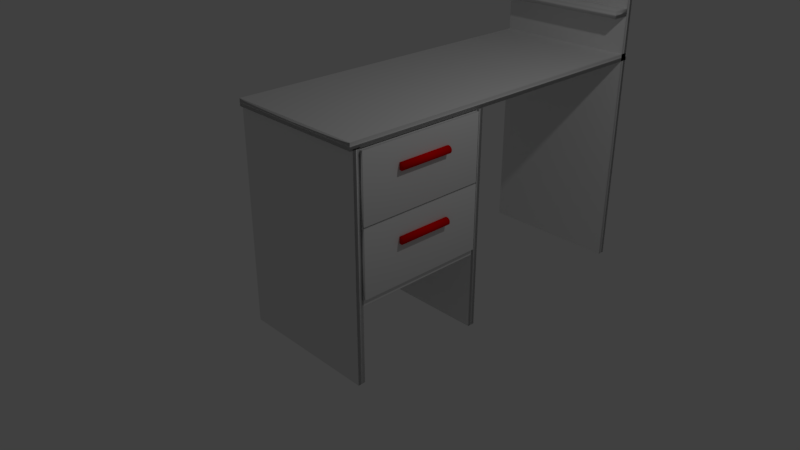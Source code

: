 # Source: nailStationWithDisplay.blend  (saved by Blender 2.78.0; exported with 4.5.12 LTS)
import bpy
from mathutils import Matrix  # noqa: F401  (used for matrix-valued properties, if any)

bpy.ops.wm.read_factory_settings(use_empty=True)
scene = bpy.context.scene
scene.name = 'Scene'

# ---- collections
col_collection_1 = bpy.data.collections.new('Collection 1'); scene.collection.children.link(col_collection_1)

# ---- materials (node trees are filled in below, after node groups)
mat_red = bpy.data.materials.new('Red')
mat_red.alpha_threshold = 0.0
mat_red.use_transparent_shadow = False
mat_red.diffuse_color = (0.8, 0.0, 0.0007974, 1.0)
mat_red.roughness = 0.5
mat_white = bpy.data.materials.new('White')
mat_white.alpha_threshold = 0.0
mat_white.use_transparent_shadow = False
mat_white.roughness = 0.5
mat_white.line_color = (0.0, 0.0, 0.0, 1.0)
mat_material_005 = bpy.data.materials.new('Material.005')
mat_material_005.alpha_threshold = 0.0
mat_material_005.use_transparent_shadow = False
mat_material_005.roughness = 0.5
mat_material_005.line_color = (0.0, 0.0, 0.0, 1.0)
mat_material_006 = bpy.data.materials.new('Material.006')
mat_material_006.alpha_threshold = 0.0
mat_material_006.use_transparent_shadow = False
mat_material_006.roughness = 0.5
mat_material_006.line_color = (0.0, 0.0, 0.0, 1.0)
mat_white_002 = bpy.data.materials.new('White.002')
mat_white_002.alpha_threshold = 0.0
mat_white_002.use_transparent_shadow = False
mat_white_002.roughness = 0.5
mat_white_002.line_color = (0.0, 0.0, 0.0, 1.0)
mat_white_003 = bpy.data.materials.new('White.003')
mat_white_003.alpha_threshold = 0.0
mat_white_003.use_transparent_shadow = False
mat_white_003.roughness = 0.5
mat_white_003.line_color = (0.0, 0.0, 0.0, 1.0)

# ---- material node trees

# ---- world
world_world = bpy.data.worlds.new('World'); scene.world = world_world
world_world.color = (0.05088, 0.05088, 0.05088)
world_world.use_sun_shadow = False
world_world.sun_shadow_jitter_overblur = 0.0
world_world.cycles.sampling_method = 'MANUAL'

# ---- cameras
cam_camera = bpy.data.cameras.new('Camera')
cam_camera.clip_end = 100.0
cam_camera.lens = 35.0
cam_camera.sensor_width = 32.0
cam_camera.sensor_height = 18.0
cam_camera.ortho_scale = 7.314
cam_camera.dof.focus_distance = 0.0
cam_camera.dof.aperture_fstop = 128.0

# ---- lights
light_lamp = bpy.data.lights.new('Lamp', 'POINT')
light_lamp.transmission_factor = 0.0
light_lamp.cutoff_distance = 30.0
light_lamp.energy = 100.0
light_lamp.shadow_buffer_clip_start = 1.001
light_lamp.shadow_soft_size = 0.1
light_lamp.shadow_maximum_resolution = 0.006
light_lamp.use_absolute_resolution = True

# ---- meshes
me_cylinder = bpy.data.meshes.new('Cylinder')
me_cylinder.from_pydata([(0.0, 0.05, -0.375), (0.0, 0.05, 0.375), (0.009755, 0.04904, -0.375), (0.009755, 0.04904, 0.375), (0.01913, 0.04619, -0.375), (0.01913, 0.04619, 0.375), (0.02778, 0.04157, -0.375), (0.02778, 0.04157, 0.375), (0.03536, 0.03536, -0.375), (0.03536, 0.03536, 0.375), (0.04157, 0.02778, -0.375), (0.04157, 0.02778, 0.375), (0.04619, 0.01913, -0.375), (0.04619, 0.01913, 0.375), (0.04904, 0.009755, -0.375), (0.04904, 0.009755, 0.375), (0.05, 3.775e-09, -0.375), (0.05, 3.775e-09, 0.375), (0.04904, -0.009755, -0.375), (0.04904, -0.009755, 0.375), (0.04619, -0.01913, -0.375), (0.04619, -0.01913, 0.375), (0.04157, -0.02778, -0.375), (0.04157, -0.02778, 0.375), (0.03536, -0.03536, -0.375), (0.03536, -0.03536, 0.375), (0.02778, -0.04157, -0.375), (0.02778, -0.04157, 0.375), (0.01913, -0.04619, -0.375), (0.01913, -0.04619, 0.375), (0.009755, -0.04904, -0.375), (0.009755, -0.04904, 0.375), (-1.629e-08, -0.05, -0.375), (-1.629e-08, -0.05, 0.375), (-0.009755, -0.04904, -0.375), (-0.009755, -0.04904, 0.375), (-0.01913, -0.04619, -0.375), (-0.01913, -0.04619, 0.375), (-0.02778, -0.04157, -0.375), (-0.02778, -0.04157, 0.375), (-0.03536, -0.03536, -0.375), (-0.03536, -0.03536, 0.375), (-0.04157, -0.02778, -0.375), (-0.04157, -0.02778, 0.375), (-0.04619, -0.01913, -0.375), (-0.04619, -0.01913, 0.375), (-0.04904, -0.009754, -0.375), (-0.04904, -0.009754, 0.375), (-0.05, 4.828e-08, -0.375), (-0.05, 4.828e-08, 0.375), (-0.04904, 0.009755, -0.375), (-0.04904, 0.009755, 0.375), (-0.04619, 0.01913, -0.375), (-0.04619, 0.01913, 0.375), (-0.04157, 0.02778, -0.375), (-0.04157, 0.02778, 0.375), (-0.03536, 0.03536, -0.375), (-0.03536, 0.03536, 0.375), (-0.02778, 0.04157, -0.375), (-0.02778, 0.04157, 0.375), (-0.01913, 0.04619, -0.375), (-0.01913, 0.04619, 0.375), (-0.009754, 0.04904, -0.375), (-0.009754, 0.04904, 0.375)], [], [(0, 1, 3, 2), (2, 3, 5, 4), (4, 5, 7, 6), (6, 7, 9, 8), (8, 9, 11, 10), (10, 11, 13, 12), (12, 13, 15, 14), (14, 15, 17, 16), (16, 17, 19, 18), (18, 19, 21, 20), (20, 21, 23, 22), (22, 23, 25, 24), (24, 25, 27, 26), (26, 27, 29, 28), (28, 29, 31, 30), (30, 31, 33, 32), (32, 33, 35, 34), (34, 35, 37, 36), (36, 37, 39, 38), (38, 39, 41, 40), (40, 41, 43, 42), (42, 43, 45, 44), (44, 45, 47, 46), (46, 47, 49, 48), (48, 49, 51, 50), (50, 51, 53, 52), (52, 53, 55, 54), (54, 55, 57, 56), (56, 57, 59, 58), (58, 59, 61, 60), (3, 1, 63, 61, 59, 57, 55, 53, 51, 49, 47, 45, 43, 41, 39, 37, 35, 33, 31, 29, 27, 25, 23, 21, 19, 17, 15, 13, 11, 9, 7, 5), (60, 61, 63, 62), (62, 63, 1, 0), (0, 2, 4, 6, 8, 10, 12, 14, 16, 18, 20, 22, 24, 26, 28, 30, 32, 34, 36, 38, 40, 42, 44, 46, 48, 50, 52, 54, 56, 58, 60, 62)])
me_cylinder.polygons.foreach_set('use_smooth', [True] * 34)
_uv = me_cylinder.uv_layers.new(name='UVMap')
_uv.uv.foreach_set('vector', [0.2915, 3.974e-08, 0.2915, 1.0, 0.2662, 1.0, 0.2662, 0.0, 0.2662, 0.0, 0.2662, 1.0, 0.2425, 1.0, 0.2425, 0.0, 0.2425, 0.0, 0.2425, 1.0, 0.2211, 1.0, 0.2211, 3.974e-08, 0.2211, 3.974e-08, 0.2211, 1.0, 0.2029, 1.0, 0.2029, 3.974e-08, 0.2029, 3.974e-08, 0.2029, 1.0, 0.1847, 1.0, 0.1847, 3.974e-08, 0.1847, 3.974e-08, 0.1847, 1.0, 0.1633, 1.0, 0.1633, 3.974e-08, 0.1633, 3.974e-08, 0.1633, 1.0, 0.1395, 1.0, 0.1395, 3.974e-08, 0.1395, 3.974e-08, 0.1395, 1.0, 0.1143, 1.0, 0.1143, 7.947e-08, 0.1143, 7.947e-08, 0.1143, 1.0, 0.08858, 1.0, 0.08858, 7.947e-08, 0.08858, 7.947e-08, 0.08858, 1.0, 0.06335, 1.0, 0.06335, 3.974e-08, 0.06335, 3.974e-08, 0.06335, 1.0, 0.03958, 1.0, 0.03958, 3.974e-08, 0.03958, 3.974e-08, 0.03958, 1.0, 0.01819, 1.0, 0.01819, 0.0, 0.01819, 0.0, 0.01819, 1.0, 9.778e-09, 1.0, 0.0, 3.974e-08, 0.5723, 1.0, 0.5723, 3.974e-08, 0.5937, 3.974e-08, 0.5937, 1.0, 0.5937, 1.0, 0.5937, 3.974e-08, 0.6174, 0.0, 0.6174, 1.0, 0.6174, 1.0, 0.6174, 0.0, 0.6427, 7.947e-08, 0.6427, 1.0, 0.6427, 1.0, 0.6427, 7.947e-08, 0.6684, 3.974e-08, 0.6684, 1.0, 0.6684, 1.0, 0.6684, 3.974e-08, 0.6936, 0.0, 0.6936, 1.0, 0.6936, 1.0, 0.6936, 0.0, 0.7174, 0.0, 0.7174, 1.0, 0.7174, 1.0, 0.7174, 0.0, 0.7388, 3.974e-08, 0.7388, 1.0, 0.4058, 1.0, 0.4058, 0.0, 0.4272, 0.0, 0.4272, 1.0, 0.4272, 1.0, 0.4272, 0.0, 0.4509, 0.0, 0.4509, 1.0, 0.4509, 1.0, 0.4509, 0.0, 0.4762, 3.974e-08, 0.4762, 1.0, 0.4762, 1.0, 0.4762, 3.974e-08, 0.5019, 3.974e-08, 0.5019, 1.0, 0.5019, 1.0, 0.5019, 3.974e-08, 0.5271, 0.0, 0.5271, 1.0, 0.5271, 1.0, 0.5271, 0.0, 0.5509, 0.0, 0.5509, 1.0, 0.5509, 1.0, 0.5509, 0.0, 0.5723, 3.974e-08, 0.5723, 1.0, 0.4058, 0.0, 0.4058, 1.0, 0.3876, 1.0, 0.3876, 0.0, 0.3876, 0.0, 0.3876, 1.0, 0.3662, 1.0, 0.3662, 0.0, 0.3662, 0.0, 0.3662, 1.0, 0.3424, 1.0, 0.3424, 0.0, 0.7388, 0.2056, 0.7388, 0.1925, 0.7438, 0.1797, 0.7537, 0.1676, 0.768, 0.1567, 0.7861, 0.1475, 0.8075, 0.1402, 0.8313, 0.1352, 0.8565, 0.1327, 0.8823, 0.1327, 0.9075, 0.1352, 0.9313, 0.1402, 0.9527, 0.1475, 0.9708, 0.1567, 0.9851, 0.1676, 0.995, 0.1797, 1.0, 0.1925, 1.0, 0.2056, 0.995, 0.2184, 0.9851, 0.2305, 0.9708, 0.2413, 0.9527, 0.2506, 0.9313, 0.2578, 0.9075, 0.2628, 0.8823, 0.2654, 0.8565, 0.2654, 0.8313, 0.2628, 0.8075, 0.2578, 0.7861, 0.2506, 0.768, 0.2413, 0.7537, 0.2305, 0.7438, 0.2184, 0.3424, 0.0, 0.3424, 1.0, 0.3172, 1.0, 0.3172, 0.0, 0.3172, 0.0, 0.3172, 1.0, 0.2915, 1.0, 0.2915, 3.974e-08, 0.7388, 0.05981, 0.7438, 0.04699, 0.7537, 0.03492, 0.768, 0.02405, 0.7861, 0.01481, 0.8075, 0.007551, 0.8313, 0.00255, 0.8565, 1.49e-08, 0.8823, 0.0, 0.9075, 0.00255, 0.9313, 0.007551, 0.9527, 0.01481, 0.9708, 0.02405, 0.9851, 0.03492, 0.995, 0.04699, 1.0, 0.05981, 1.0, 0.07288, 0.995, 0.0857, 0.9851, 0.09777, 0.9708, 0.1086, 0.9527, 0.1179, 0.9313, 0.1251, 0.9075, 0.1301, 0.8823, 0.1327, 0.8565, 0.1327, 0.8313, 0.1301, 0.8075, 0.1251, 0.7861, 0.1179, 0.768, 0.1086, 0.7537, 0.09777, 0.7438, 0.0857, 0.7388, 0.07288])
me_cylinder.materials.append(mat_red)
me_cylinder.use_remesh_preserve_volume = False
me_cylinder.use_remesh_preserve_attributes = False
me_cylinder.use_mirror_vertex_groups = False
me_cylinder.update()
me_cube = bpy.data.meshes.new('Cube')
me_cube.from_pydata([(1.0, 1.0, -1.0), (1.0, -1.0, -1.0), (-1.0, -1.0, -1.0), (-1.0, 1.0, -1.0), (1.0, 1.0, 1.0), (1.0, -1.0, 1.0), (-1.0, -1.0, 1.0), (-1.0, 1.0, 1.0)], [], [(0, 1, 2, 3), (4, 7, 6, 5), (0, 4, 5, 1), (1, 5, 6, 2), (2, 6, 7, 3), (4, 0, 3, 7)])
me_cube.polygons.foreach_set('use_smooth', [True] * 6)
_uv = me_cube.uv_layers.new(name='UVMap')
_uv.uv.foreach_set('vector', [1.987e-08, 0.6667, 0.3333, 0.6667, 0.3333, 1.0, 0.0, 1.0, 0.3333, 0.3333, 0.3333, 0.6667, 4.967e-08, 0.6667, 0.0, 0.3333, 0.6667, 0.3333, 0.3333, 0.3333, 0.3333, 0.0, 0.6667, 1.987e-08, 2.98e-08, 0.3333, 0.0, 1.291e-07, 0.3333, 0.0, 0.3333, 0.3333, 1.0, 0.3333, 0.6667, 0.3333, 0.6667, 8.941e-08, 1.0, 0.0, 0.3333, 0.3333, 0.6667, 0.3333, 0.6667, 0.6667, 0.3333, 0.6667])
me_cube.materials.append(mat_white)
me_cube.use_remesh_preserve_volume = False
me_cube.use_remesh_preserve_attributes = False
me_cube.use_mirror_vertex_groups = False
me_cube.update()
me_cube_002 = bpy.data.meshes.new('Cube.002')
me_cube_002.from_pydata([(1.0, 1.0, -1.0), (1.0, -1.0, -1.0), (-1.0, -1.0, -1.0), (-1.0, 1.0, -1.0), (1.0, 1.0, 1.0), (1.0, -1.0, 1.0), (-1.0, -1.0, 1.0), (-1.0, 1.0, 1.0)], [], [(0, 1, 2, 3), (4, 7, 6, 5), (0, 4, 5, 1), (1, 5, 6, 2), (2, 6, 7, 3), (4, 0, 3, 7)])
me_cube_002.polygons.foreach_set('use_smooth', [True] * 6)
_uv = me_cube_002.uv_layers.new(name='UVMap')
_uv.uv.foreach_set('vector', [1.987e-08, 0.6667, 0.3333, 0.6667, 0.3333, 1.0, 0.0, 1.0, 0.3333, 0.3333, 0.3333, 0.6667, 4.967e-08, 0.6667, 0.0, 0.3333, 0.6667, 0.3333, 0.3333, 0.3333, 0.3333, 0.0, 0.6667, 1.987e-08, 2.98e-08, 0.3333, 0.0, 1.291e-07, 0.3333, 0.0, 0.3333, 0.3333, 1.0, 0.3333, 0.6667, 0.3333, 0.6667, 8.941e-08, 1.0, 0.0, 0.3333, 0.3333, 0.6667, 0.3333, 0.6667, 0.6667, 0.3333, 0.6667])
me_cube_002.materials.append(mat_white)
me_cube_002.use_remesh_preserve_volume = False
me_cube_002.use_remesh_preserve_attributes = False
me_cube_002.use_mirror_vertex_groups = False
me_cube_002.update()
me_cube_003 = bpy.data.meshes.new('Cube.003')
me_cube_003.from_pydata([(1.0, 1.0, -1.0), (1.0, -1.0, -1.0), (-1.0, -1.0, -1.0), (-1.0, 1.0, -1.0), (1.0, 1.0, 1.0), (1.0, -1.0, 1.0), (-1.0, -1.0, 1.0), (-1.0, 1.0, 1.0)], [], [(0, 1, 2, 3), (4, 7, 6, 5), (0, 4, 5, 1), (1, 5, 6, 2), (2, 6, 7, 3), (4, 0, 3, 7)])
me_cube_003.polygons.foreach_set('use_smooth', [True] * 6)
_uv = me_cube_003.uv_layers.new(name='UVMap')
_uv.uv.foreach_set('vector', [1.987e-08, 0.6667, 0.3333, 0.6667, 0.3333, 1.0, 0.0, 1.0, 0.3333, 0.3333, 0.3333, 0.6667, 4.967e-08, 0.6667, 0.0, 0.3333, 0.6667, 0.3333, 0.3333, 0.3333, 0.3333, 0.0, 0.6667, 1.987e-08, 2.98e-08, 0.3333, 0.0, 1.291e-07, 0.3333, 0.0, 0.3333, 0.3333, 1.0, 0.3333, 0.6667, 0.3333, 0.6667, 8.941e-08, 1.0, 0.0, 0.3333, 0.3333, 0.6667, 0.3333, 0.6667, 0.6667, 0.3333, 0.6667])
me_cube_003.materials.append(mat_white)
me_cube_003.use_remesh_preserve_volume = False
me_cube_003.use_remesh_preserve_attributes = False
me_cube_003.use_mirror_vertex_groups = False
me_cube_003.update()
me_cube_004 = bpy.data.meshes.new('Cube.004')
me_cube_004.from_pydata([(1.0, 1.0, -1.0), (1.0, -1.0, -1.0), (-1.0, -1.0, -1.0), (-1.0, 1.0, -1.0), (1.0, 1.0, 1.0), (1.0, -1.0, 1.0), (-1.0, -1.0, 1.0), (-1.0, 1.0, 1.0)], [], [(0, 1, 2, 3), (4, 7, 6, 5), (0, 4, 5, 1), (1, 5, 6, 2), (2, 6, 7, 3), (4, 0, 3, 7)])
me_cube_004.polygons.foreach_set('use_smooth', [True] * 6)
_uv = me_cube_004.uv_layers.new(name='UVMap')
_uv.uv.foreach_set('vector', [1.987e-08, 0.6667, 0.3333, 0.6667, 0.3333, 1.0, 0.0, 1.0, 0.3333, 0.3333, 0.3333, 0.6667, 4.967e-08, 0.6667, 0.0, 0.3333, 0.6667, 0.3333, 0.3333, 0.3333, 0.3333, 0.0, 0.6667, 1.987e-08, 2.98e-08, 0.3333, 0.0, 1.291e-07, 0.3333, 0.0, 0.3333, 0.3333, 1.0, 0.3333, 0.6667, 0.3333, 0.6667, 8.941e-08, 1.0, 0.0, 0.3333, 0.3333, 0.6667, 0.3333, 0.6667, 0.6667, 0.3333, 0.6667])
me_cube_004.materials.append(mat_white)
me_cube_004.use_remesh_preserve_volume = False
me_cube_004.use_remesh_preserve_attributes = False
me_cube_004.use_mirror_vertex_groups = False
me_cube_004.update()
me_cube_005 = bpy.data.meshes.new('Cube.005')
me_cube_005.from_pydata([(1.0, 1.0, -1.0), (1.0, -1.0, -1.0), (-1.0, -1.0, -1.0), (-1.0, 1.0, -1.0), (1.0, 1.0, 1.0), (1.0, -1.0, 1.0), (-1.0, -1.0, 1.0), (-1.0, 1.0, 1.0)], [], [(0, 1, 2, 3), (4, 7, 6, 5), (0, 4, 5, 1), (1, 5, 6, 2), (2, 6, 7, 3), (4, 0, 3, 7)])
me_cube_005.polygons.foreach_set('use_smooth', [True] * 6)
_uv = me_cube_005.uv_layers.new(name='UVMap')
_uv.uv.foreach_set('vector', [1.987e-08, 0.6667, 0.3333, 0.6667, 0.3333, 1.0, 0.0, 1.0, 0.3333, 0.3333, 0.3333, 0.6667, 4.967e-08, 0.6667, 0.0, 0.3333, 0.6667, 0.3333, 0.3333, 0.3333, 0.3333, 0.0, 0.6667, 1.987e-08, 2.98e-08, 0.3333, 0.0, 1.291e-07, 0.3333, 0.0, 0.3333, 0.3333, 1.0, 0.3333, 0.6667, 0.3333, 0.6667, 8.941e-08, 1.0, 0.0, 0.3333, 0.3333, 0.6667, 0.3333, 0.6667, 0.6667, 0.3333, 0.6667])
me_cube_005.materials.append(mat_white)
me_cube_005.use_remesh_preserve_volume = False
me_cube_005.use_remesh_preserve_attributes = False
me_cube_005.use_mirror_vertex_groups = False
me_cube_005.update()
me_cube_006 = bpy.data.meshes.new('Cube.006')
me_cube_006.from_pydata([(1.0, 1.0, -1.0), (1.0, -1.0, -1.0), (-1.0, -1.0, -1.0), (-1.0, 1.0, -1.0), (1.0, 1.0, 1.0), (1.0, -1.0, 1.0), (-1.0, -1.0, 1.0), (-1.0, 1.0, 1.0)], [], [(0, 1, 2, 3), (4, 7, 6, 5), (0, 4, 5, 1), (1, 5, 6, 2), (2, 6, 7, 3), (4, 0, 3, 7)])
me_cube_006.materials.append(mat_material_005)
me_cube_006.use_remesh_preserve_volume = False
me_cube_006.use_remesh_preserve_attributes = False
me_cube_006.use_mirror_vertex_groups = False
me_cube_006.update()
me_cube_007 = bpy.data.meshes.new('Cube.007')
me_cube_007.from_pydata([(1.0, 1.0, -1.0), (1.0, -1.0, -1.0), (-1.0, -1.0, -1.0), (-1.0, 1.0, -1.0), (1.0, 1.0, 1.0), (1.0, -1.0, 1.0), (-1.0, -1.0, 1.0), (-1.0, 1.0, 1.0)], [], [(0, 1, 2, 3), (4, 7, 6, 5), (0, 4, 5, 1), (1, 5, 6, 2), (2, 6, 7, 3), (4, 0, 3, 7)])
me_cube_007.materials.append(mat_material_006)
me_cube_007.use_remesh_preserve_volume = False
me_cube_007.use_remesh_preserve_attributes = False
me_cube_007.use_mirror_vertex_groups = False
me_cube_007.update()
me_cube_008 = bpy.data.meshes.new('Cube.008')
me_cube_008.from_pydata([(1.0, 1.0, -1.0), (1.0, -1.0, -1.0), (-1.0, -1.0, -1.0), (-1.0, 1.0, -1.0), (1.0, 1.0, 1.0), (1.0, -1.0, 1.0), (-1.0, -1.0, 1.0), (-1.0, 1.0, 1.0)], [], [(0, 1, 2, 3), (4, 7, 6, 5), (0, 4, 5, 1), (1, 5, 6, 2), (2, 6, 7, 3), (4, 0, 3, 7)])
me_cube_008.polygons.foreach_set('use_smooth', [True] * 6)
_uv = me_cube_008.uv_layers.new(name='UVMap')
_uv.uv.foreach_set('vector', [1.987e-08, 0.6667, 0.3333, 0.6667, 0.3333, 1.0, 0.0, 1.0, 0.3333, 0.3333, 0.3333, 0.6667, 4.967e-08, 0.6667, 0.0, 0.3333, 0.6667, 0.3333, 0.3333, 0.3333, 0.3333, 0.0, 0.6667, 1.987e-08, 2.98e-08, 0.3333, 0.0, 1.291e-07, 0.3333, 0.0, 0.3333, 0.3333, 1.0, 0.3333, 0.6667, 0.3333, 0.6667, 8.941e-08, 1.0, 0.0, 0.3333, 0.3333, 0.6667, 0.3333, 0.6667, 0.6667, 0.3333, 0.6667])
me_cube_008.materials.append(mat_white)
me_cube_008.use_remesh_preserve_volume = False
me_cube_008.use_remesh_preserve_attributes = False
me_cube_008.use_mirror_vertex_groups = False
me_cube_008.update()
me_cube_010 = bpy.data.meshes.new('Cube.010')
me_cube_010.from_pydata([(1.0, 1.0, -1.0), (1.0, -1.0, -1.0), (-1.0, -1.0, -1.0), (-1.0, 1.0, -1.0), (1.0, 1.0, 1.0), (1.0, -1.0, 1.0), (-1.0, -1.0, 1.0), (-1.0, 1.0, 1.0)], [], [(0, 1, 2, 3), (4, 7, 6, 5), (0, 4, 5, 1), (1, 5, 6, 2), (2, 6, 7, 3), (4, 0, 3, 7)])
me_cube_010.polygons.foreach_set('use_smooth', [True] * 6)
_uv = me_cube_010.uv_layers.new(name='UVMap')
_uv.uv.foreach_set('vector', [1.987e-08, 0.6667, 0.3333, 0.6667, 0.3333, 1.0, 0.0, 1.0, 0.3333, 0.3333, 0.3333, 0.6667, 4.967e-08, 0.6667, 0.0, 0.3333, 0.6667, 0.3333, 0.3333, 0.3333, 0.3333, 0.0, 0.6667, 1.987e-08, 2.98e-08, 0.3333, 0.0, 1.291e-07, 0.3333, 0.0, 0.3333, 0.3333, 1.0, 0.3333, 0.6667, 0.3333, 0.6667, 8.941e-08, 1.0, 0.0, 0.3333, 0.3333, 0.6667, 0.3333, 0.6667, 0.6667, 0.3333, 0.6667])
me_cube_010.materials.append(mat_white)
me_cube_010.use_remesh_preserve_volume = False
me_cube_010.use_remesh_preserve_attributes = False
me_cube_010.use_mirror_vertex_groups = False
me_cube_010.update()
me_cylinder_001 = bpy.data.meshes.new('Cylinder.001')
me_cylinder_001.from_pydata([(0.0, 0.05, -0.375), (0.0, 0.05, 0.375), (0.009755, 0.04904, -0.375), (0.009755, 0.04904, 0.375), (0.01913, 0.04619, -0.375), (0.01913, 0.04619, 0.375), (0.02778, 0.04157, -0.375), (0.02778, 0.04157, 0.375), (0.03536, 0.03536, -0.375), (0.03536, 0.03536, 0.375), (0.04157, 0.02778, -0.375), (0.04157, 0.02778, 0.375), (0.04619, 0.01913, -0.375), (0.04619, 0.01913, 0.375), (0.04904, 0.009755, -0.375), (0.04904, 0.009755, 0.375), (0.05, 3.775e-09, -0.375), (0.05, 3.775e-09, 0.375), (0.04904, -0.009755, -0.375), (0.04904, -0.009755, 0.375), (0.04619, -0.01913, -0.375), (0.04619, -0.01913, 0.375), (0.04157, -0.02778, -0.375), (0.04157, -0.02778, 0.375), (0.03536, -0.03536, -0.375), (0.03536, -0.03536, 0.375), (0.02778, -0.04157, -0.375), (0.02778, -0.04157, 0.375), (0.01913, -0.04619, -0.375), (0.01913, -0.04619, 0.375), (0.009755, -0.04904, -0.375), (0.009755, -0.04904, 0.375), (-1.629e-08, -0.05, -0.375), (-1.629e-08, -0.05, 0.375), (-0.009755, -0.04904, -0.375), (-0.009755, -0.04904, 0.375), (-0.01913, -0.04619, -0.375), (-0.01913, -0.04619, 0.375), (-0.02778, -0.04157, -0.375), (-0.02778, -0.04157, 0.375), (-0.03536, -0.03536, -0.375), (-0.03536, -0.03536, 0.375), (-0.04157, -0.02778, -0.375), (-0.04157, -0.02778, 0.375), (-0.04619, -0.01913, -0.375), (-0.04619, -0.01913, 0.375), (-0.04904, -0.009754, -0.375), (-0.04904, -0.009754, 0.375), (-0.05, 4.828e-08, -0.375), (-0.05, 4.828e-08, 0.375), (-0.04904, 0.009755, -0.375), (-0.04904, 0.009755, 0.375), (-0.04619, 0.01913, -0.375), (-0.04619, 0.01913, 0.375), (-0.04157, 0.02778, -0.375), (-0.04157, 0.02778, 0.375), (-0.03536, 0.03536, -0.375), (-0.03536, 0.03536, 0.375), (-0.02778, 0.04157, -0.375), (-0.02778, 0.04157, 0.375), (-0.01913, 0.04619, -0.375), (-0.01913, 0.04619, 0.375), (-0.009754, 0.04904, -0.375), (-0.009754, 0.04904, 0.375)], [], [(0, 1, 3, 2), (2, 3, 5, 4), (4, 5, 7, 6), (6, 7, 9, 8), (8, 9, 11, 10), (10, 11, 13, 12), (12, 13, 15, 14), (14, 15, 17, 16), (16, 17, 19, 18), (18, 19, 21, 20), (20, 21, 23, 22), (22, 23, 25, 24), (24, 25, 27, 26), (26, 27, 29, 28), (28, 29, 31, 30), (30, 31, 33, 32), (32, 33, 35, 34), (34, 35, 37, 36), (36, 37, 39, 38), (38, 39, 41, 40), (40, 41, 43, 42), (42, 43, 45, 44), (44, 45, 47, 46), (46, 47, 49, 48), (48, 49, 51, 50), (50, 51, 53, 52), (52, 53, 55, 54), (54, 55, 57, 56), (56, 57, 59, 58), (58, 59, 61, 60), (3, 1, 63, 61, 59, 57, 55, 53, 51, 49, 47, 45, 43, 41, 39, 37, 35, 33, 31, 29, 27, 25, 23, 21, 19, 17, 15, 13, 11, 9, 7, 5), (60, 61, 63, 62), (62, 63, 1, 0), (0, 2, 4, 6, 8, 10, 12, 14, 16, 18, 20, 22, 24, 26, 28, 30, 32, 34, 36, 38, 40, 42, 44, 46, 48, 50, 52, 54, 56, 58, 60, 62)])
me_cylinder_001.polygons.foreach_set('use_smooth', [True] * 34)
_uv = me_cylinder_001.uv_layers.new(name='UVMap')
_uv.uv.foreach_set('vector', [0.2915, 3.974e-08, 0.2915, 1.0, 0.2662, 1.0, 0.2662, 0.0, 0.2662, 0.0, 0.2662, 1.0, 0.2425, 1.0, 0.2425, 0.0, 0.2425, 0.0, 0.2425, 1.0, 0.2211, 1.0, 0.2211, 3.974e-08, 0.2211, 3.974e-08, 0.2211, 1.0, 0.2029, 1.0, 0.2029, 3.974e-08, 0.2029, 3.974e-08, 0.2029, 1.0, 0.1847, 1.0, 0.1847, 3.974e-08, 0.1847, 3.974e-08, 0.1847, 1.0, 0.1633, 1.0, 0.1633, 3.974e-08, 0.1633, 3.974e-08, 0.1633, 1.0, 0.1395, 1.0, 0.1395, 3.974e-08, 0.1395, 3.974e-08, 0.1395, 1.0, 0.1143, 1.0, 0.1143, 7.947e-08, 0.1143, 7.947e-08, 0.1143, 1.0, 0.08858, 1.0, 0.08858, 7.947e-08, 0.08858, 7.947e-08, 0.08858, 1.0, 0.06335, 1.0, 0.06335, 3.974e-08, 0.06335, 3.974e-08, 0.06335, 1.0, 0.03958, 1.0, 0.03958, 3.974e-08, 0.03958, 3.974e-08, 0.03958, 1.0, 0.01819, 1.0, 0.01819, 0.0, 0.01819, 0.0, 0.01819, 1.0, 9.778e-09, 1.0, 0.0, 3.974e-08, 0.5723, 1.0, 0.5723, 3.974e-08, 0.5937, 3.974e-08, 0.5937, 1.0, 0.5937, 1.0, 0.5937, 3.974e-08, 0.6174, 0.0, 0.6174, 1.0, 0.6174, 1.0, 0.6174, 0.0, 0.6427, 7.947e-08, 0.6427, 1.0, 0.6427, 1.0, 0.6427, 7.947e-08, 0.6684, 3.974e-08, 0.6684, 1.0, 0.6684, 1.0, 0.6684, 3.974e-08, 0.6936, 0.0, 0.6936, 1.0, 0.6936, 1.0, 0.6936, 0.0, 0.7174, 0.0, 0.7174, 1.0, 0.7174, 1.0, 0.7174, 0.0, 0.7388, 3.974e-08, 0.7388, 1.0, 0.4058, 1.0, 0.4058, 0.0, 0.4272, 0.0, 0.4272, 1.0, 0.4272, 1.0, 0.4272, 0.0, 0.4509, 0.0, 0.4509, 1.0, 0.4509, 1.0, 0.4509, 0.0, 0.4762, 3.974e-08, 0.4762, 1.0, 0.4762, 1.0, 0.4762, 3.974e-08, 0.5019, 3.974e-08, 0.5019, 1.0, 0.5019, 1.0, 0.5019, 3.974e-08, 0.5271, 0.0, 0.5271, 1.0, 0.5271, 1.0, 0.5271, 0.0, 0.5509, 0.0, 0.5509, 1.0, 0.5509, 1.0, 0.5509, 0.0, 0.5723, 3.974e-08, 0.5723, 1.0, 0.4058, 0.0, 0.4058, 1.0, 0.3876, 1.0, 0.3876, 0.0, 0.3876, 0.0, 0.3876, 1.0, 0.3662, 1.0, 0.3662, 0.0, 0.3662, 0.0, 0.3662, 1.0, 0.3424, 1.0, 0.3424, 0.0, 0.7388, 0.2056, 0.7388, 0.1925, 0.7438, 0.1797, 0.7537, 0.1676, 0.768, 0.1567, 0.7861, 0.1475, 0.8075, 0.1402, 0.8313, 0.1352, 0.8565, 0.1327, 0.8823, 0.1327, 0.9075, 0.1352, 0.9313, 0.1402, 0.9527, 0.1475, 0.9708, 0.1567, 0.9851, 0.1676, 0.995, 0.1797, 1.0, 0.1925, 1.0, 0.2056, 0.995, 0.2184, 0.9851, 0.2305, 0.9708, 0.2413, 0.9527, 0.2506, 0.9313, 0.2578, 0.9075, 0.2628, 0.8823, 0.2654, 0.8565, 0.2654, 0.8313, 0.2628, 0.8075, 0.2578, 0.7861, 0.2506, 0.768, 0.2413, 0.7537, 0.2305, 0.7438, 0.2184, 0.3424, 0.0, 0.3424, 1.0, 0.3172, 1.0, 0.3172, 0.0, 0.3172, 0.0, 0.3172, 1.0, 0.2915, 1.0, 0.2915, 3.974e-08, 0.7388, 0.05981, 0.7438, 0.04699, 0.7537, 0.03492, 0.768, 0.02405, 0.7861, 0.01481, 0.8075, 0.007551, 0.8313, 0.00255, 0.8565, 1.49e-08, 0.8823, 0.0, 0.9075, 0.00255, 0.9313, 0.007551, 0.9527, 0.01481, 0.9708, 0.02405, 0.9851, 0.03492, 0.995, 0.04699, 1.0, 0.05981, 1.0, 0.07288, 0.995, 0.0857, 0.9851, 0.09777, 0.9708, 0.1086, 0.9527, 0.1179, 0.9313, 0.1251, 0.9075, 0.1301, 0.8823, 0.1327, 0.8565, 0.1327, 0.8313, 0.1301, 0.8075, 0.1251, 0.7861, 0.1179, 0.768, 0.1086, 0.7537, 0.09777, 0.7438, 0.0857, 0.7388, 0.07288])
me_cylinder_001.materials.append(mat_red)
me_cylinder_001.use_remesh_preserve_volume = False
me_cylinder_001.use_remesh_preserve_attributes = False
me_cylinder_001.use_mirror_vertex_groups = False
me_cylinder_001.update()
me_cube_012 = bpy.data.meshes.new('Cube.012')
me_cube_012.from_pydata([(1.0, 1.0, -1.0), (1.0, -1.0, -1.0), (-1.0, -1.0, -1.0), (-1.0, 1.0, -1.0), (1.0, 1.0, 1.0), (1.0, -1.0, 1.0), (-1.0, -1.0, 1.0), (-1.0, 1.0, 1.0)], [], [(0, 1, 2, 3), (4, 7, 6, 5), (0, 4, 5, 1), (1, 5, 6, 2), (2, 6, 7, 3), (4, 0, 3, 7)])
me_cube_012.polygons.foreach_set('use_smooth', [True] * 6)
_uv = me_cube_012.uv_layers.new(name='UVMap')
_uv.uv.foreach_set('vector', [1.987e-08, 0.6667, 0.3333, 0.6667, 0.3333, 1.0, 0.0, 1.0, 0.3333, 0.3333, 0.3333, 0.6667, 4.967e-08, 0.6667, 0.0, 0.3333, 0.6667, 0.3333, 0.3333, 0.3333, 0.3333, 0.0, 0.6667, 1.987e-08, 2.98e-08, 0.3333, 0.0, 1.291e-07, 0.3333, 0.0, 0.3333, 0.3333, 1.0, 0.3333, 0.6667, 0.3333, 0.6667, 8.941e-08, 1.0, 0.0, 0.3333, 0.3333, 0.6667, 0.3333, 0.6667, 0.6667, 0.3333, 0.6667])
me_cube_012.materials.append(mat_white_002)
me_cube_012.use_remesh_preserve_volume = False
me_cube_012.use_remesh_preserve_attributes = False
me_cube_012.use_mirror_vertex_groups = False
me_cube_012.update()
me_cube_013 = bpy.data.meshes.new('Cube.013')
me_cube_013.from_pydata([(1.0, 1.0, -1.0), (1.0, -1.0, -1.0), (-1.0, -1.0, -1.0), (-1.0, 1.0, -1.0), (1.0, 1.0, 1.0), (1.0, -1.0, 1.0), (-1.0, -1.0, 1.0), (-1.0, 1.0, 1.0)], [], [(0, 1, 2, 3), (4, 7, 6, 5), (0, 4, 5, 1), (1, 5, 6, 2), (2, 6, 7, 3), (4, 0, 3, 7)])
me_cube_013.polygons.foreach_set('use_smooth', [True] * 6)
_uv = me_cube_013.uv_layers.new(name='UVMap')
_uv.uv.foreach_set('vector', [1.987e-08, 0.6667, 0.3333, 0.6667, 0.3333, 1.0, 0.0, 1.0, 0.3333, 0.3333, 0.3333, 0.6667, 4.967e-08, 0.6667, 0.0, 0.3333, 0.6667, 0.3333, 0.3333, 0.3333, 0.3333, 0.0, 0.6667, 1.987e-08, 2.98e-08, 0.3333, 0.0, 1.291e-07, 0.3333, 0.0, 0.3333, 0.3333, 1.0, 0.3333, 0.6667, 0.3333, 0.6667, 8.941e-08, 1.0, 0.0, 0.3333, 0.3333, 0.6667, 0.3333, 0.6667, 0.6667, 0.3333, 0.6667])
me_cube_013.materials.append(mat_white_003)
me_cube_013.use_remesh_preserve_volume = False
me_cube_013.use_remesh_preserve_attributes = False
me_cube_013.use_mirror_vertex_groups = False
me_cube_013.update()

# ---- objects
ob_cylinder = bpy.data.objects.new('Cylinder', me_cylinder)
ob_cube = bpy.data.objects.new('Cube', me_cube)
ob_lamp = bpy.data.objects.new('Lamp', light_lamp)
ob_camera = bpy.data.objects.new('Camera', cam_camera)
ob_cube_001 = bpy.data.objects.new('Cube.001', me_cube_002)
ob_cube_002 = bpy.data.objects.new('Cube.002', me_cube_003)
ob_cube_003 = bpy.data.objects.new('Cube.003', me_cube_004)
ob_cube_004 = bpy.data.objects.new('Cube.004', me_cube_005)
ob_cube_005 = bpy.data.objects.new('Cube.005', me_cube_006)
ob_cube_006 = bpy.data.objects.new('Cube.006', me_cube_007)
ob_cube_007 = bpy.data.objects.new('Cube.007', me_cube_008)
ob_cube_008 = bpy.data.objects.new('Cube.008', me_cube_010)
ob_cylinder_001 = bpy.data.objects.new('Cylinder.001', me_cylinder_001)
ob_cube_010 = bpy.data.objects.new('Cube.010', me_cube_012)
ob_cube_011 = bpy.data.objects.new('Cube.011', me_cube_013)

# ---- transforms, parenting, visibility, modifiers, constraints
ob_cylinder.location = (1.063, -0.06691, 1.661)
ob_cylinder.rotation_euler = (1.571, 0.0, 0.0)
ob_cylinder.lineart.crease_threshold = 0.0
ob_cube.location = (0.0, -1.022, 0.5112)
ob_cube.scale = (1.0, 0.05, 1.5)
ob_cube.lock_rotations_4d = False
ob_cube.empty_display_type = 'ARROWS'
ob_cube.lineart.crease_threshold = 0.0
ob_lamp.location = (4.076, 1.005, 5.904)
ob_lamp.rotation_euler = (0.6503, 0.05522, 1.866)
ob_lamp.lock_rotations_4d = False
ob_lamp.empty_display_type = 'ARROWS'
ob_lamp.color = (0.0, 0.0, 0.0, 0.0)
ob_lamp.lineart.crease_threshold = 0.0
ob_camera.location = (7.481, -6.508, 5.344)
ob_camera.rotation_euler = (1.109, 0.0, 0.8149)
ob_camera.lock_rotations_4d = False
ob_camera.empty_display_type = 'ARROWS'
ob_camera.color = (0.0, 0.0, 0.0, 0.0)
ob_camera.display_type = 'WIRE'
ob_camera.lineart.crease_threshold = 0.0
ob_cube_001.location = (0.0, 0.8891, 0.4967)
ob_cube_001.scale = (1.0, 0.05, 1.5)
ob_cube_001.lock_rotations_4d = False
ob_cube_001.empty_display_type = 'ARROWS'
ob_cube_001.lineart.crease_threshold = 0.0
ob_cube_002.location = (0.0, 3.824, 1.496)
ob_cube_002.scale = (1.0, 0.05, 2.5)
ob_cube_002.lock_rotations_4d = False
ob_cube_002.empty_display_type = 'ARROWS'
ob_cube_002.lineart.crease_threshold = 0.0
ob_cube_003.location = (0.0, 1.393, 2.048)
ob_cube_003.rotation_euler = (1.571, 0.0, 0.0)
ob_cube_003.scale = (1.0, 0.05, 2.5)
ob_cube_003.lock_rotations_4d = False
ob_cube_003.empty_display_type = 'ARROWS'
ob_cube_003.lineart.crease_threshold = 0.0
ob_cube_004.location = (-0.9539, -0.02405, 0.5112)
ob_cube_004.rotation_euler = (0.0, 0.0, 1.571)
ob_cube_004.scale = (1.0, 0.05, 1.5)
ob_cube_004.lock_rotations_4d = False
ob_cube_004.empty_display_type = 'ARROWS'
ob_cube_004.lineart.crease_threshold = 0.0
ob_cube_005.location = (0.0, -0.06707, 0.1219)
ob_cube_005.rotation_euler = (1.571, 0.0, 0.0)
ob_cube_005.scale = (1.0, 0.05, 0.9)
ob_cube_005.lock_rotations_4d = False
ob_cube_005.empty_display_type = 'ARROWS'
ob_cube_005.lineart.crease_threshold = 0.0
ob_cube_006.location = (0.0, -0.06658, 1.111)
ob_cube_006.rotation_euler = (1.571, 0.0, 0.0)
ob_cube_006.scale = (1.0, 0.05, 0.9)
ob_cube_006.lock_rotations_4d = False
ob_cube_006.empty_display_type = 'ARROWS'
ob_cube_006.lineart.crease_threshold = 0.0
ob_cube_007.location = (0.9871, -0.07031, 1.533)
ob_cube_007.rotation_euler = (0.0, 0.0, 1.571)
ob_cube_007.scale = (0.9, 0.05, 0.45)
ob_cube_007.lock_rotations_4d = False
ob_cube_007.empty_display_type = 'ARROWS'
ob_cube_007.lineart.crease_threshold = 0.0
ob_cube_008.location = (0.9871, -0.07031, 0.6132)
ob_cube_008.rotation_euler = (0.0, 0.0, 1.571)
ob_cube_008.scale = (0.9, 0.05, 0.45)
ob_cube_008.lock_rotations_4d = False
ob_cube_008.empty_display_type = 'ARROWS'
ob_cube_008.lineart.crease_threshold = 0.0
ob_cylinder_001.location = (1.063, -0.06691, 0.749)
ob_cylinder_001.rotation_euler = (1.571, 0.0, 0.0)
ob_cylinder_001.lineart.crease_threshold = 0.0
ob_cube_010.location = (0.0, 3.654, 2.668)
ob_cube_010.rotation_euler = (1.571, 0.0, 0.0)
ob_cube_010.scale = (1.0, 0.05, 0.125)
ob_cube_010.lock_rotations_4d = False
ob_cube_010.empty_display_type = 'ARROWS'
ob_cube_010.lineart.crease_threshold = 0.0
ob_cube_011.location = (0.0, 3.654, 3.244)
ob_cube_011.rotation_euler = (1.571, 0.0, 0.0)
ob_cube_011.scale = (1.0, 0.05, 0.125)
ob_cube_011.lock_rotations_4d = False
ob_cube_011.empty_display_type = 'ARROWS'
ob_cube_011.lineart.crease_threshold = 0.0

# ---- collection membership
col_collection_1.objects.link(ob_cylinder)
col_collection_1.objects.link(ob_cube)
col_collection_1.objects.link(ob_lamp)
col_collection_1.objects.link(ob_camera)
col_collection_1.objects.link(ob_cube_001)
col_collection_1.objects.link(ob_cube_002)
col_collection_1.objects.link(ob_cube_003)
col_collection_1.objects.link(ob_cube_004)
col_collection_1.objects.link(ob_cube_005)
col_collection_1.objects.link(ob_cube_006)
col_collection_1.objects.link(ob_cube_007)
col_collection_1.objects.link(ob_cube_008)
col_collection_1.objects.link(ob_cylinder_001)
col_collection_1.objects.link(ob_cube_010)
col_collection_1.objects.link(ob_cube_011)

# ---- scene / render settings (as saved in the file)
scene.camera = ob_camera
scene.frame_start = 1; scene.frame_end = 250; scene.frame_set(1)
scene.render.engine = 'BLENDER_EEVEE_NEXT'
scene.render.resolution_percentage = 50
scene.render.dither_intensity = 0.0
scene.cycles.use_denoising = False
scene.cycles.samples = 128
scene.cycles.sampling_pattern = 'TABULATED_SOBOL'
scene.cycles.light_sampling_threshold = 0.0
scene.cycles.use_adaptive_sampling = False
scene.cycles.use_light_tree = False
scene.cycles.blur_glossy = 0.0
scene.cycles.sample_clamp_indirect = 0.0
scene.view_settings.view_transform = 'Standard'
bpy.context.view_layer.update()
